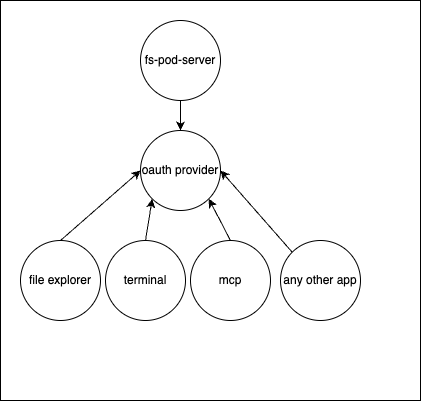

The diagram above was exported from draw.io. Its source (the exported page's mxGraphModel, read from the mxfile embedded in the PNG):
<mxGraphModel dx="705" dy="256" grid="1" gridSize="10" guides="1" tooltips="1" connect="1" arrows="1" fold="1" page="1" pageScale="1" pageWidth="850" pageHeight="1100" math="0" shadow="0">
  <root>
    <mxCell id="0" />
    <mxCell id="1" parent="0" />
    <mxCell id="11" value="" style="rounded=0;whiteSpace=wrap;html=1;" parent="1" vertex="1">
      <mxGeometry x="240" y="70" width="420" height="400" as="geometry" />
    </mxCell>
    <mxCell id="5" style="edgeStyle=none;html=1;exitX=0.5;exitY=1;exitDx=0;exitDy=0;" parent="1" source="2" target="3" edge="1">
      <mxGeometry relative="1" as="geometry" />
    </mxCell>
    <mxCell id="2" value="fs-pod-server" style="ellipse;whiteSpace=wrap;html=1;aspect=fixed;" parent="1" vertex="1">
      <mxGeometry x="380" y="90" width="80" height="80" as="geometry" />
    </mxCell>
    <mxCell id="3" value="oauth provider" style="ellipse;whiteSpace=wrap;html=1;aspect=fixed;" parent="1" vertex="1">
      <mxGeometry x="380" y="200" width="80" height="80" as="geometry" />
    </mxCell>
    <mxCell id="8" style="edgeStyle=none;html=1;exitX=0.5;exitY=0;exitDx=0;exitDy=0;entryX=0;entryY=0.5;entryDx=0;entryDy=0;" parent="1" source="4" target="3" edge="1">
      <mxGeometry relative="1" as="geometry" />
    </mxCell>
    <mxCell id="4" value="file explorer" style="ellipse;whiteSpace=wrap;html=1;aspect=fixed;" parent="1" vertex="1">
      <mxGeometry x="260" y="310" width="80" height="80" as="geometry" />
    </mxCell>
    <mxCell id="9" style="edgeStyle=none;html=1;exitX=0.5;exitY=0;exitDx=0;exitDy=0;entryX=0;entryY=1;entryDx=0;entryDy=0;" parent="1" source="6" target="3" edge="1">
      <mxGeometry relative="1" as="geometry">
        <mxPoint x="440" y="290" as="targetPoint" />
      </mxGeometry>
    </mxCell>
    <mxCell id="6" value="terminal" style="ellipse;whiteSpace=wrap;html=1;aspect=fixed;" parent="1" vertex="1">
      <mxGeometry x="345" y="310" width="80" height="80" as="geometry" />
    </mxCell>
    <mxCell id="7" value="mcp" style="ellipse;whiteSpace=wrap;html=1;aspect=fixed;" parent="1" vertex="1">
      <mxGeometry x="430" y="310" width="80" height="80" as="geometry" />
    </mxCell>
    <mxCell id="10" style="edgeStyle=none;html=1;exitX=0.5;exitY=0;exitDx=0;exitDy=0;entryX=1;entryY=1;entryDx=0;entryDy=0;" parent="1" source="7" target="3" edge="1">
      <mxGeometry relative="1" as="geometry" />
    </mxCell>
    <mxCell id="13" style="edgeStyle=none;html=1;exitX=0;exitY=0;exitDx=0;exitDy=0;entryX=1;entryY=0.5;entryDx=0;entryDy=0;" parent="1" source="12" target="3" edge="1">
      <mxGeometry relative="1" as="geometry" />
    </mxCell>
    <mxCell id="12" value="any other app" style="ellipse;whiteSpace=wrap;html=1;aspect=fixed;" parent="1" vertex="1">
      <mxGeometry x="520" y="310" width="80" height="80" as="geometry" />
    </mxCell>
  </root>
</mxGraphModel>